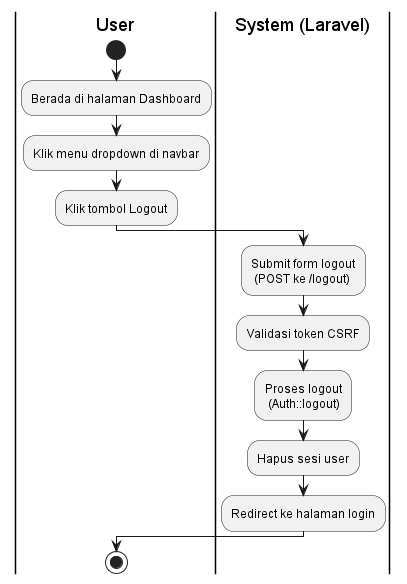

The diagram above was rendered by PlantUML. Its source (embedded in the PNG):
@startuml
|User|
start
:Berada di halaman Dashboard;

:Klik menu dropdown di navbar;
:Klik tombol Logout;

|System (Laravel)|
:Submit form logout\n (POST ke /logout);
:Validasi token CSRF;
:Proses logout\n (Auth::logout);
:Hapus sesi user;

:Redirect ke halaman login;

|User|
stop
@enduml